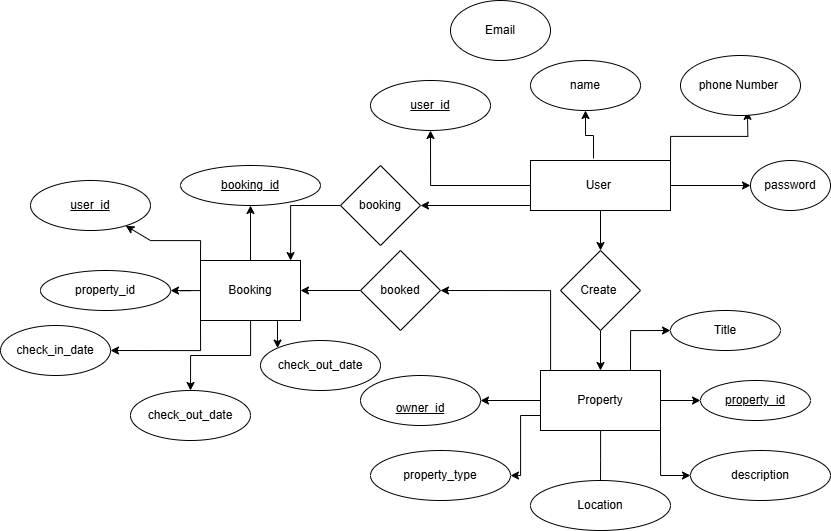

The diagram above was exported from draw.io. Its source (the exported page's mxGraphModel, read from the mxfile embedded in the PNG):
<mxGraphModel dx="1585" dy="827" grid="1" gridSize="10" guides="1" tooltips="1" connect="1" arrows="1" fold="1" page="1" pageScale="1" pageWidth="850" pageHeight="1100" math="0" shadow="0">
  <root>
    <mxCell id="0" />
    <mxCell id="1" parent="0" />
    <mxCell id="vZCo9SNVQw8dhWmAZk4j-3" value="" style="edgeStyle=orthogonalEdgeStyle;rounded=0;orthogonalLoop=1;jettySize=auto;html=1;exitX=0.45;exitY=-0.04;exitDx=0;exitDy=0;exitPerimeter=0;" parent="1" source="vZCo9SNVQw8dhWmAZk4j-1" target="vZCo9SNVQw8dhWmAZk4j-2" edge="1">
      <mxGeometry relative="1" as="geometry" />
    </mxCell>
    <mxCell id="vZCo9SNVQw8dhWmAZk4j-7" value="" style="edgeStyle=orthogonalEdgeStyle;rounded=0;orthogonalLoop=1;jettySize=auto;html=1;exitX=0;exitY=0.5;exitDx=0;exitDy=0;entryX=0.5;entryY=1;entryDx=0;entryDy=0;" parent="1" source="vZCo9SNVQw8dhWmAZk4j-1" target="vZCo9SNVQw8dhWmAZk4j-6" edge="1">
      <mxGeometry relative="1" as="geometry">
        <Array as="points">
          <mxPoint x="440" y="245" />
        </Array>
      </mxGeometry>
    </mxCell>
    <mxCell id="vZCo9SNVQw8dhWmAZk4j-10" value="" style="edgeStyle=orthogonalEdgeStyle;rounded=0;orthogonalLoop=1;jettySize=auto;html=1;exitX=1;exitY=0;exitDx=0;exitDy=0;entryX=0;entryY=1;entryDx=0;entryDy=0;" parent="1" source="vZCo9SNVQw8dhWmAZk4j-1" edge="1">
      <mxGeometry relative="1" as="geometry">
        <mxPoint x="640" y="200" as="sourcePoint" />
        <mxPoint x="756.9259763929367" y="170.8843750822124" as="targetPoint" />
      </mxGeometry>
    </mxCell>
    <mxCell id="vZCo9SNVQw8dhWmAZk4j-15" value="" style="edgeStyle=orthogonalEdgeStyle;rounded=0;orthogonalLoop=1;jettySize=auto;html=1;" parent="1" source="vZCo9SNVQw8dhWmAZk4j-1" target="vZCo9SNVQw8dhWmAZk4j-14" edge="1">
      <mxGeometry relative="1" as="geometry" />
    </mxCell>
    <mxCell id="vZCo9SNVQw8dhWmAZk4j-48" value="" style="edgeStyle=orthogonalEdgeStyle;rounded=0;orthogonalLoop=1;jettySize=auto;html=1;exitX=0;exitY=1;exitDx=0;exitDy=0;" parent="1" source="vZCo9SNVQw8dhWmAZk4j-1" target="vZCo9SNVQw8dhWmAZk4j-47" edge="1">
      <mxGeometry relative="1" as="geometry">
        <Array as="points">
          <mxPoint x="540" y="265" />
        </Array>
      </mxGeometry>
    </mxCell>
    <mxCell id="vZCo9SNVQw8dhWmAZk4j-1" value="User&amp;nbsp;" style="rounded=0;whiteSpace=wrap;html=1;" parent="1" vertex="1">
      <mxGeometry x="540" y="220" width="140" height="50" as="geometry" />
    </mxCell>
    <mxCell id="vZCo9SNVQw8dhWmAZk4j-2" value="name" style="ellipse;whiteSpace=wrap;html=1;rounded=0;" parent="1" vertex="1">
      <mxGeometry x="540" y="120" width="110" height="50" as="geometry" />
    </mxCell>
    <mxCell id="vZCo9SNVQw8dhWmAZk4j-4" value="Email" style="ellipse;whiteSpace=wrap;html=1;rounded=0;" parent="1" vertex="1">
      <mxGeometry x="460" y="60" width="100" height="60" as="geometry" />
    </mxCell>
    <mxCell id="vZCo9SNVQw8dhWmAZk4j-6" value="&lt;u&gt;user_id&lt;/u&gt;" style="ellipse;whiteSpace=wrap;html=1;rounded=0;" parent="1" vertex="1">
      <mxGeometry x="380" y="140" width="120" height="50" as="geometry" />
    </mxCell>
    <mxCell id="vZCo9SNVQw8dhWmAZk4j-8" value="phone Number&amp;nbsp;" style="ellipse;whiteSpace=wrap;html=1;rounded=0;" parent="1" vertex="1">
      <mxGeometry x="690" y="115" width="120" height="60" as="geometry" />
    </mxCell>
    <mxCell id="vZCo9SNVQw8dhWmAZk4j-9" value="password" style="ellipse;whiteSpace=wrap;html=1;rounded=0;" parent="1" vertex="1">
      <mxGeometry x="760" y="220" width="80" height="50" as="geometry" />
    </mxCell>
    <mxCell id="vZCo9SNVQw8dhWmAZk4j-11" value="" style="edgeStyle=orthogonalEdgeStyle;rounded=0;orthogonalLoop=1;jettySize=auto;html=1;exitX=1;exitY=0.5;exitDx=0;exitDy=0;entryX=0;entryY=0.5;entryDx=0;entryDy=0;" parent="1" source="vZCo9SNVQw8dhWmAZk4j-1" target="vZCo9SNVQw8dhWmAZk4j-9" edge="1">
      <mxGeometry relative="1" as="geometry">
        <mxPoint x="730" y="240" as="sourcePoint" />
        <mxPoint x="822" y="151" as="targetPoint" />
      </mxGeometry>
    </mxCell>
    <mxCell id="vZCo9SNVQw8dhWmAZk4j-17" value="" style="edgeStyle=orthogonalEdgeStyle;rounded=0;orthogonalLoop=1;jettySize=auto;html=1;" parent="1" source="vZCo9SNVQw8dhWmAZk4j-14" target="vZCo9SNVQw8dhWmAZk4j-16" edge="1">
      <mxGeometry relative="1" as="geometry" />
    </mxCell>
    <mxCell id="vZCo9SNVQw8dhWmAZk4j-14" value="Create&amp;nbsp;" style="rhombus;whiteSpace=wrap;html=1;rounded=0;" parent="1" vertex="1">
      <mxGeometry x="570" y="310" width="80" height="80" as="geometry" />
    </mxCell>
    <mxCell id="vZCo9SNVQw8dhWmAZk4j-19" value="" style="edgeStyle=orthogonalEdgeStyle;rounded=0;orthogonalLoop=1;jettySize=auto;html=1;" parent="1" source="vZCo9SNVQw8dhWmAZk4j-16" target="vZCo9SNVQw8dhWmAZk4j-18" edge="1">
      <mxGeometry relative="1" as="geometry" />
    </mxCell>
    <mxCell id="vZCo9SNVQw8dhWmAZk4j-21" value="" style="edgeStyle=orthogonalEdgeStyle;rounded=0;orthogonalLoop=1;jettySize=auto;html=1;" parent="1" source="vZCo9SNVQw8dhWmAZk4j-16" target="vZCo9SNVQw8dhWmAZk4j-20" edge="1">
      <mxGeometry relative="1" as="geometry" />
    </mxCell>
    <mxCell id="vZCo9SNVQw8dhWmAZk4j-26" value="" style="edgeStyle=orthogonalEdgeStyle;rounded=0;orthogonalLoop=1;jettySize=auto;html=1;" parent="1" source="vZCo9SNVQw8dhWmAZk4j-16" edge="1">
      <mxGeometry relative="1" as="geometry">
        <mxPoint x="610" y="550" as="targetPoint" />
      </mxGeometry>
    </mxCell>
    <mxCell id="vZCo9SNVQw8dhWmAZk4j-27" style="edgeStyle=orthogonalEdgeStyle;rounded=0;orthogonalLoop=1;jettySize=auto;html=1;exitX=0.75;exitY=0;exitDx=0;exitDy=0;entryX=0;entryY=0.5;entryDx=0;entryDy=0;" parent="1" source="vZCo9SNVQw8dhWmAZk4j-16" target="vZCo9SNVQw8dhWmAZk4j-22" edge="1">
      <mxGeometry relative="1" as="geometry" />
    </mxCell>
    <mxCell id="vZCo9SNVQw8dhWmAZk4j-28" style="edgeStyle=orthogonalEdgeStyle;rounded=0;orthogonalLoop=1;jettySize=auto;html=1;exitX=1;exitY=1;exitDx=0;exitDy=0;entryX=0;entryY=0.5;entryDx=0;entryDy=0;" parent="1" source="vZCo9SNVQw8dhWmAZk4j-16" target="vZCo9SNVQw8dhWmAZk4j-23" edge="1">
      <mxGeometry relative="1" as="geometry" />
    </mxCell>
    <mxCell id="vZCo9SNVQw8dhWmAZk4j-29" style="edgeStyle=orthogonalEdgeStyle;rounded=0;orthogonalLoop=1;jettySize=auto;html=1;exitX=0;exitY=0.75;exitDx=0;exitDy=0;entryX=1;entryY=0.5;entryDx=0;entryDy=0;" parent="1" source="vZCo9SNVQw8dhWmAZk4j-16" target="vZCo9SNVQw8dhWmAZk4j-25" edge="1">
      <mxGeometry relative="1" as="geometry">
        <Array as="points">
          <mxPoint x="530" y="475" />
          <mxPoint x="530" y="535" />
        </Array>
      </mxGeometry>
    </mxCell>
    <mxCell id="vZCo9SNVQw8dhWmAZk4j-32" style="edgeStyle=orthogonalEdgeStyle;rounded=0;orthogonalLoop=1;jettySize=auto;html=1;entryX=1;entryY=0.5;entryDx=0;entryDy=0;exitX=0.25;exitY=0;exitDx=0;exitDy=0;" parent="1" source="vZCo9SNVQw8dhWmAZk4j-16" target="vZCo9SNVQw8dhWmAZk4j-31" edge="1">
      <mxGeometry relative="1" as="geometry">
        <Array as="points">
          <mxPoint x="560" y="430" />
          <mxPoint x="560" y="350" />
        </Array>
      </mxGeometry>
    </mxCell>
    <mxCell id="vZCo9SNVQw8dhWmAZk4j-16" value="Property" style="whiteSpace=wrap;html=1;rounded=0;" parent="1" vertex="1">
      <mxGeometry x="550" y="430" width="120" height="60" as="geometry" />
    </mxCell>
    <mxCell id="vZCo9SNVQw8dhWmAZk4j-18" value="&lt;u&gt;property_id&lt;/u&gt;" style="ellipse;whiteSpace=wrap;html=1;rounded=0;" parent="1" vertex="1">
      <mxGeometry x="710" y="440" width="110" height="40" as="geometry" />
    </mxCell>
    <mxCell id="vZCo9SNVQw8dhWmAZk4j-20" value="&lt;u&gt;&lt;br&gt;owner_id&lt;br&gt;&lt;/u&gt;" style="ellipse;whiteSpace=wrap;html=1;rounded=0;" parent="1" vertex="1">
      <mxGeometry x="370" y="435" width="120" height="50" as="geometry" />
    </mxCell>
    <mxCell id="vZCo9SNVQw8dhWmAZk4j-22" value="Title" style="ellipse;whiteSpace=wrap;html=1;rounded=0;" parent="1" vertex="1">
      <mxGeometry x="680" y="370" width="110" height="40" as="geometry" />
    </mxCell>
    <mxCell id="vZCo9SNVQw8dhWmAZk4j-23" value="description" style="ellipse;whiteSpace=wrap;html=1;rounded=0;" parent="1" vertex="1">
      <mxGeometry x="700" y="510" width="140" height="50" as="geometry" />
    </mxCell>
    <mxCell id="vZCo9SNVQw8dhWmAZk4j-24" value="Location" style="ellipse;whiteSpace=wrap;html=1;rounded=0;" parent="1" vertex="1">
      <mxGeometry x="540" y="540" width="140" height="50" as="geometry" />
    </mxCell>
    <mxCell id="vZCo9SNVQw8dhWmAZk4j-25" value="property_type" style="ellipse;whiteSpace=wrap;html=1;rounded=0;" parent="1" vertex="1">
      <mxGeometry x="380" y="510" width="140" height="50" as="geometry" />
    </mxCell>
    <mxCell id="vZCo9SNVQw8dhWmAZk4j-34" value="" style="edgeStyle=orthogonalEdgeStyle;rounded=0;orthogonalLoop=1;jettySize=auto;html=1;" parent="1" source="vZCo9SNVQw8dhWmAZk4j-31" target="vZCo9SNVQw8dhWmAZk4j-33" edge="1">
      <mxGeometry relative="1" as="geometry" />
    </mxCell>
    <mxCell id="vZCo9SNVQw8dhWmAZk4j-31" value="booked" style="rhombus;whiteSpace=wrap;html=1;rounded=0;" parent="1" vertex="1">
      <mxGeometry x="370" y="310" width="80" height="80" as="geometry" />
    </mxCell>
    <mxCell id="vZCo9SNVQw8dhWmAZk4j-36" value="" style="edgeStyle=orthogonalEdgeStyle;rounded=0;orthogonalLoop=1;jettySize=auto;html=1;" parent="1" source="vZCo9SNVQw8dhWmAZk4j-33" target="vZCo9SNVQw8dhWmAZk4j-35" edge="1">
      <mxGeometry relative="1" as="geometry" />
    </mxCell>
    <mxCell id="vZCo9SNVQw8dhWmAZk4j-38" value="" style="edgeStyle=orthogonalEdgeStyle;rounded=0;orthogonalLoop=1;jettySize=auto;html=1;" parent="1" source="vZCo9SNVQw8dhWmAZk4j-33" target="vZCo9SNVQw8dhWmAZk4j-37" edge="1">
      <mxGeometry relative="1" as="geometry" />
    </mxCell>
    <mxCell id="vZCo9SNVQw8dhWmAZk4j-40" value="" style="edgeStyle=orthogonalEdgeStyle;rounded=0;orthogonalLoop=1;jettySize=auto;html=1;" parent="1" source="vZCo9SNVQw8dhWmAZk4j-33" target="vZCo9SNVQw8dhWmAZk4j-39" edge="1">
      <mxGeometry relative="1" as="geometry" />
    </mxCell>
    <mxCell id="vZCo9SNVQw8dhWmAZk4j-43" style="edgeStyle=orthogonalEdgeStyle;rounded=0;orthogonalLoop=1;jettySize=auto;html=1;exitX=0;exitY=0;exitDx=0;exitDy=0;" parent="1" source="vZCo9SNVQw8dhWmAZk4j-33" target="vZCo9SNVQw8dhWmAZk4j-42" edge="1">
      <mxGeometry relative="1" as="geometry">
        <Array as="points">
          <mxPoint x="210" y="300" />
          <mxPoint x="160" y="300" />
        </Array>
      </mxGeometry>
    </mxCell>
    <mxCell id="vZCo9SNVQw8dhWmAZk4j-44" style="edgeStyle=orthogonalEdgeStyle;rounded=0;orthogonalLoop=1;jettySize=auto;html=1;exitX=0;exitY=1;exitDx=0;exitDy=0;entryX=1;entryY=0.5;entryDx=0;entryDy=0;" parent="1" source="vZCo9SNVQw8dhWmAZk4j-33" target="vZCo9SNVQw8dhWmAZk4j-41" edge="1">
      <mxGeometry relative="1" as="geometry">
        <Array as="points">
          <mxPoint x="210" y="410" />
        </Array>
      </mxGeometry>
    </mxCell>
    <mxCell id="vZCo9SNVQw8dhWmAZk4j-46" style="edgeStyle=orthogonalEdgeStyle;rounded=0;orthogonalLoop=1;jettySize=auto;html=1;exitX=0.75;exitY=1;exitDx=0;exitDy=0;entryX=0;entryY=0;entryDx=0;entryDy=0;" parent="1" source="vZCo9SNVQw8dhWmAZk4j-33" target="vZCo9SNVQw8dhWmAZk4j-45" edge="1">
      <mxGeometry relative="1" as="geometry" />
    </mxCell>
    <mxCell id="vZCo9SNVQw8dhWmAZk4j-33" value="Booking" style="whiteSpace=wrap;html=1;rounded=0;" parent="1" vertex="1">
      <mxGeometry x="210" y="320" width="100" height="60" as="geometry" />
    </mxCell>
    <mxCell id="vZCo9SNVQw8dhWmAZk4j-35" value="&lt;u&gt;booking_id&lt;/u&gt;" style="ellipse;whiteSpace=wrap;html=1;rounded=0;" parent="1" vertex="1">
      <mxGeometry x="190" y="225" width="140" height="40" as="geometry" />
    </mxCell>
    <mxCell id="vZCo9SNVQw8dhWmAZk4j-37" value="property_id" style="ellipse;whiteSpace=wrap;html=1;rounded=0;" parent="1" vertex="1">
      <mxGeometry x="50" y="330" width="130" height="40" as="geometry" />
    </mxCell>
    <mxCell id="vZCo9SNVQw8dhWmAZk4j-39" value="check_out_date" style="ellipse;whiteSpace=wrap;html=1;rounded=0;" parent="1" vertex="1">
      <mxGeometry x="140" y="450" width="120" height="50" as="geometry" />
    </mxCell>
    <mxCell id="vZCo9SNVQw8dhWmAZk4j-41" value="check_in_date" style="ellipse;whiteSpace=wrap;html=1;rounded=0;" parent="1" vertex="1">
      <mxGeometry x="10" y="385" width="110" height="50" as="geometry" />
    </mxCell>
    <mxCell id="vZCo9SNVQw8dhWmAZk4j-42" value="&lt;u&gt;user_id&lt;/u&gt;" style="ellipse;whiteSpace=wrap;html=1;rounded=0;" parent="1" vertex="1">
      <mxGeometry x="40" y="240" width="120" height="50" as="geometry" />
    </mxCell>
    <mxCell id="vZCo9SNVQw8dhWmAZk4j-45" value="check_out_date" style="ellipse;whiteSpace=wrap;html=1;rounded=0;" parent="1" vertex="1">
      <mxGeometry x="270" y="400" width="120" height="50" as="geometry" />
    </mxCell>
    <mxCell id="vZCo9SNVQw8dhWmAZk4j-49" style="edgeStyle=orthogonalEdgeStyle;rounded=0;orthogonalLoop=1;jettySize=auto;html=1;exitX=0;exitY=0.5;exitDx=0;exitDy=0;" parent="1" source="vZCo9SNVQw8dhWmAZk4j-47" edge="1">
      <mxGeometry relative="1" as="geometry">
        <mxPoint x="300" y="320" as="targetPoint" />
        <Array as="points">
          <mxPoint x="300" y="265" />
          <mxPoint x="300" y="320" />
        </Array>
      </mxGeometry>
    </mxCell>
    <mxCell id="vZCo9SNVQw8dhWmAZk4j-47" value="booking" style="rhombus;whiteSpace=wrap;html=1;rounded=0;" parent="1" vertex="1">
      <mxGeometry x="350" y="225" width="80" height="80" as="geometry" />
    </mxCell>
  </root>
</mxGraphModel>